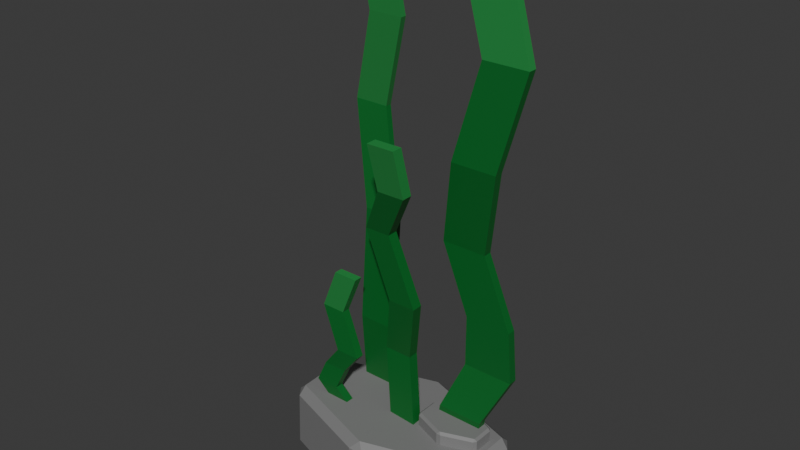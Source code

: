 # Source: Mdl_SeaWeed.blend  (saved by Blender 4.3.34; exported with 4.5.12 LTS)
import bpy
from mathutils import Matrix  # noqa: F401  (used for matrix-valued properties, if any)

bpy.ops.wm.read_factory_settings(use_empty=True)
scene = bpy.context.scene
scene.name = 'Scene'

# ---- collections
col_collection = bpy.data.collections.new('Collection'); scene.collection.children.link(col_collection)

# ---- materials (node trees are filled in below, after node groups)
mat_seaweed = bpy.data.materials.new('Seaweed')
mat_rock = bpy.data.materials.new('Rock')
mat_seaweed_light = bpy.data.materials.new('Seaweed Light')

# ---- material node trees
mat_seaweed.use_nodes = True; mat_seaweed.node_tree.nodes.clear()
_N = mat_seaweed.node_tree.nodes; _L = mat_seaweed.node_tree.links
n0 = _N.new('ShaderNodeBsdfPrincipled'); n0.name = 'Principled BSDF'; n0.location = (10, 300)
n0.inputs[0].default_value = (0.004033, 0.1379, 0.01986, 1.0)
n1 = _N.new('ShaderNodeOutputMaterial'); n1.name = 'Material Output'; n1.location = (300, 300)
_L.new(n0.outputs[0], n1.inputs[0])
n1.is_active_output = True
mat_rock.use_nodes = True; mat_rock.node_tree.nodes.clear()
_N = mat_rock.node_tree.nodes; _L = mat_rock.node_tree.links
n0 = _N.new('ShaderNodeBsdfPrincipled'); n0.name = 'Principled BSDF'; n0.location = (10, 300)
n0.inputs[0].default_value = (0.2211, 0.2211, 0.2211, 1.0)
n1 = _N.new('ShaderNodeOutputMaterial'); n1.name = 'Material Output'; n1.location = (300, 300)
_L.new(n0.outputs[0], n1.inputs[0])
n1.is_active_output = True
mat_seaweed_light.use_nodes = True; mat_seaweed_light.node_tree.nodes.clear()
_N = mat_seaweed_light.node_tree.nodes; _L = mat_seaweed_light.node_tree.links
n0 = _N.new('ShaderNodeBsdfPrincipled'); n0.name = 'Principled BSDF'; n0.location = (10, 300)
n0.inputs[0].default_value = (0.02753, 0.2715, 0.05826, 1.0)
n1 = _N.new('ShaderNodeOutputMaterial'); n1.name = 'Material Output'; n1.location = (300, 300)
_L.new(n0.outputs[0], n1.inputs[0])
n1.is_active_output = True

# ---- world
world_world = bpy.data.worlds.new('World'); scene.world = world_world
world_world.use_nodes = True; world_world.node_tree.nodes.clear()
_N = world_world.node_tree.nodes; _L = world_world.node_tree.links
n0 = _N.new('ShaderNodeOutputWorld'); n0.name = 'World Output'; n0.location = (300, 300)
n1 = _N.new('ShaderNodeBackground'); n1.name = 'Background'; n1.location = (10, 300)
n1.inputs[0].default_value = (0.05088, 0.05088, 0.05088, 1.0)
_L.new(n1.outputs[0], n0.inputs[0])
n0.is_active_output = True
world_world.color = (0.05088, 0.05088, 0.05088)
world_world.sun_shadow_jitter_overblur = 0.0

# ---- meshes
me_plane = bpy.data.meshes.new('Plane')
me_plane.from_pydata([(-1.025, -1.0, 0.0), (-0.8387, -1.0, 0.0), (-0.9817, 1.0, -0.05929), (-0.795, 1.0, -0.05929), (-1.025, -1.0, 0.0349), (-0.8387, -1.0, 0.0349), (-0.9817, 1.0, -0.02439), (-0.795, 1.0, -0.02439), (-0.9817, -0.7331, 0.0), (-0.795, -0.7331, 0.0), (-0.9817, -0.7331, 0.0349), (-0.795, -0.7331, 0.0349), (-0.725, -0.3379, -0.0577), (-0.725, -0.3379, -0.0228), (-0.9117, -0.3379, -0.0577), (-0.9117, -0.3379, -0.0228), (-0.7781, 0.2808, -0.01188), (-0.7781, 0.2808, 0.02302), (-0.9648, 0.2808, -0.01188), (-0.9648, 0.2808, 0.02302), (-0.9117, -0.5457, -0.0577), (-0.9117, -0.5457, -0.0228), (-0.7076, -0.5457, -0.0577), (-0.7076, -0.5457, -0.0228), (-1.025, -0.06069, -0.0577), (-1.025, -0.06069, -0.0228), (-0.8423, -0.06069, -0.0577), (-0.8423, -0.06069, -0.0228), (-0.6977, 0.6499, -0.05929), (-0.6977, 0.6499, -0.02439), (-0.8844, 0.6499, -0.05929), (-0.8844, 0.6499, -0.02439), (-1.041, -0.8437, 0.07715), (-1.162, -0.8497, 0.06953), (-1.162, 0.3643, 0.1878), (-1.041, 0.3702, 0.1955), (-1.04, 0.37, 0.2403), (-1.161, 0.3641, 0.2327), (-1.039, -0.8439, 0.122), (-1.16, -0.8498, 0.1144), (-1.098, -0.5436, 0.03407), (-1.217, -0.5496, 0.02646), (-1.097, -0.5438, 0.07894), (-1.216, -0.5497, 0.07133), (-1.041, -0.2914, 0.08245), (-1.04, -0.2916, 0.1273), (-1.162, -0.2974, 0.07484), (-1.161, -0.2975, 0.1197), (-1.156, -0.02332, 0.08503), (-1.155, -0.02348, 0.1299), (-1.269, -0.02925, 0.07742), (-1.268, -0.02942, 0.1223), (-1.041, 0.1734, 0.1427), (-1.04, 0.1733, 0.1876), (-1.162, 0.1675, 0.1351), (-1.161, 0.1673, 0.18), (-1.421, -0.9043, -0.04398), (-1.276, -0.9043, -0.04398), (-1.365, 1.11, 0.0133), (-1.219, 1.11, 0.0133), (-1.365, 1.11, -0.009297), (-1.421, -0.9042, -0.07648), (-1.276, -0.9042, -0.07648), (-1.219, 1.11, -0.009297), (-1.416, -0.5259, -0.01216), (-1.27, -0.5259, -0.01216), (-1.416, -0.5259, -0.04279), (-1.27, -0.5259, -0.04279), (-1.259, -0.05194, -0.03575), (-1.259, -0.05194, -0.06405), (-1.404, -0.05194, -0.03575), (-1.404, -0.05194, -0.06405), (-1.398, 0.3269, -0.1465), (-1.398, 0.3269, -0.1727), (-1.543, 0.3269, -0.1465), (-1.543, 0.3269, -0.1727), (-1.276, 0.8913, -0.04398), (-1.276, 0.8913, -0.06759), (-1.421, 0.8913, -0.04398), (-1.421, 0.8913, -0.06759), (-1.409, 0.7072, -0.07226), (-1.409, 0.7072, -0.09674), (-1.264, 0.7072, -0.07226), (-1.264, 0.7072, -0.09674), (-1.38, -0.8601, 0.1728), (-1.28, -0.8601, 0.1728), (-1.38, -0.2353, 0.1728), (-1.28, -0.2353, 0.1728), (-1.38, -0.2353, 0.1392), (-1.38, -0.8601, 0.1392), (-1.28, -0.8601, 0.1392), (-1.28, -0.2353, 0.1392), (-1.492, -0.7632, 0.1728), (-1.393, -0.7632, 0.1728), (-1.492, -0.7632, 0.1392), (-1.393, -0.7632, 0.1392), (-1.28, -0.5803, 0.1728), (-1.28, -0.5803, 0.1392), (-1.38, -0.5803, 0.1728), (-1.38, -0.5803, 0.1392), (-1.368, -0.4166, 0.1502), (-1.368, -0.4166, 0.1165), (-1.467, -0.4166, 0.1502), (-1.467, -0.4166, 0.1165), (-1.453, -0.6731, 0.1662), (-1.453, -0.6731, 0.1325), (-1.354, -0.6731, 0.1662), (-1.354, -0.6731, 0.1325), (-1.147, -1.102, -0.1658), (-1.179, -1.069, -0.1904), (-1.116, -1.069, -0.1904), (-1.147, -0.8107, -0.1658), (-1.116, -0.8436, -0.1904), (-1.179, -0.8436, -0.1904), (-0.7396, -1.102, -0.03601), (-0.738, -1.069, -0.07007), (-0.7066, -1.069, -0.02716), (-0.7396, -0.8107, -0.03601), (-0.7066, -0.8436, -0.02716), (-0.738, -0.8436, -0.07007), (-0.7396, -1.102, 0.1964), (-0.7066, -1.069, 0.1875), (-0.738, -1.069, 0.2304), (-0.7396, -0.8106, 0.1964), (-0.738, -0.8435, 0.2305), (-0.7066, -0.8436, 0.1875), (-1.147, -1.102, 0.3261), (-1.115, -1.069, 0.3505), (-1.178, -1.069, 0.3505), (-1.137, -0.8097, 0.324), (-1.169, -0.8425, 0.3489), (-1.106, -0.8426, 0.3488), (-1.555, -1.102, 0.1964), (-1.555, -1.069, 0.2302), (-1.587, -1.069, 0.1873), (-1.545, -0.8097, 0.194), (-1.58, -0.8426, 0.1857), (-1.547, -0.8425, 0.2286), (-1.555, -1.102, -0.03601), (-1.588, -1.069, -0.02716), (-1.557, -1.069, -0.07007), (-1.554, -0.8105, -0.03631), (-1.557, -0.8436, -0.07007), (-1.587, -0.8435, -0.02719), (-1.027, -0.8271, 0.09425), (-1.037, -0.8173, 0.09125), (-1.028, -0.8173, 0.1045), (-1.027, -0.7564, 0.09425), (-1.028, -0.7662, 0.1045), (-1.037, -0.7662, 0.09125), (-0.9096, -0.8173, 0.1484), (-0.8912, -0.8173, 0.1484), (-0.9004, -0.8271, 0.1414), (-0.9096, -0.7662, 0.1484), (-0.9004, -0.7564, 0.1414), (-0.8912, -0.7662, 0.1484), (-0.774, -0.8271, 0.09425), (-0.7733, -0.8173, 0.1045), (-0.7642, -0.8173, 0.09125), (-0.774, -0.7564, 0.09425), (-0.7642, -0.7662, 0.09125), (-0.7733, -0.7662, 0.1045), (-0.774, -0.8271, 0.006302), (-0.7642, -0.8173, 0.009298), (-0.7733, -0.8173, -0.003932), (-0.774, -0.7564, 0.006302), (-0.7733, -0.7662, -0.003932), (-0.7642, -0.7662, 0.009298), (-0.9096, -0.8173, -0.04787), (-0.9004, -0.8271, -0.04083), (-0.8912, -0.8173, -0.04787), (-0.9096, -0.7662, -0.04787), (-0.8912, -0.7662, -0.04787), (-0.9004, -0.7564, -0.04083), (-1.027, -0.7564, 0.006303), (-1.037, -0.7662, 0.009298), (-1.028, -0.7662, -0.003932), (-1.027, -0.8271, 0.006303), (-1.028, -0.8173, -0.003932), (-1.037, -0.8173, 0.009298)], [], [(30, 2, 3, 28), (31, 29, 7, 6), (28, 3, 7, 29), (8, 0, 4, 10), (3, 2, 6, 7), (0, 1, 5, 4), (20, 8, 10, 21), (1, 9, 11, 5), (4, 5, 11, 10), (0, 8, 9, 1), (24, 14, 15, 25), (22, 12, 13, 23), (21, 23, 13, 15), (20, 14, 12, 22), (30, 18, 19, 31), (26, 16, 17, 27), (25, 27, 17, 19), (24, 18, 16, 26), (8, 20, 22, 9), (10, 11, 23, 21), (9, 22, 23, 11), (14, 20, 21, 15), (14, 24, 26, 12), (15, 13, 27, 25), (12, 26, 27, 13), (18, 24, 25, 19), (2, 30, 31, 6), (16, 28, 29, 17), (19, 17, 29, 31), (18, 30, 28, 16), (140, 142, 113, 109), (122, 124, 131, 127), (128, 130, 137, 133), (134, 136, 143, 139), (116, 118, 125, 121), (54, 34, 35, 52), (117, 111, 141, 135, 129, 123), (110, 112, 119, 115), (55, 53, 36, 37), (35, 34, 37, 36), (41, 33, 39, 43), (33, 32, 38, 39), (52, 35, 36, 53), (32, 40, 42, 38), (46, 41, 43, 47), (39, 38, 42, 43), (33, 41, 40, 32), (50, 46, 47, 51), (40, 44, 45, 42), (43, 42, 45, 47), (41, 46, 44, 40), (54, 50, 51, 55), (44, 48, 49, 45), (47, 45, 49, 51), (46, 50, 48, 44), (34, 54, 55, 37), (48, 52, 53, 49), (51, 49, 53, 55), (50, 54, 52, 48), (78, 58, 59, 76), (79, 77, 63, 60), (76, 59, 63, 77), (64, 56, 61, 66), (59, 58, 60, 63), (56, 57, 62, 61), (70, 64, 66, 71), (57, 65, 67, 62), (61, 62, 67, 66), (56, 64, 65, 57), (74, 70, 71, 75), (65, 68, 69, 67), (66, 67, 69, 71), (64, 70, 68, 65), (80, 74, 75, 81), (68, 72, 73, 69), (71, 69, 73, 75), (70, 74, 72, 68), (58, 78, 79, 60), (82, 76, 77, 83), (81, 83, 77, 79), (80, 78, 76, 82), (74, 80, 82, 72), (75, 73, 83, 81), (72, 82, 83, 73), (78, 80, 81, 79), (102, 86, 87, 100), (103, 101, 91, 88), (100, 87, 91, 101), (92, 84, 89, 94), (87, 86, 88, 91), (84, 85, 90, 89), (104, 92, 94, 105), (85, 93, 95, 90), (89, 90, 95, 94), (84, 92, 93, 85), (102, 98, 99, 103), (106, 96, 97, 107), (105, 107, 97, 99), (104, 98, 96, 106), (86, 102, 103, 88), (96, 100, 101, 97), (99, 97, 101, 103), (98, 102, 100, 96), (92, 104, 106, 93), (94, 95, 107, 105), (93, 106, 107, 95), (98, 104, 105, 99), (104, 105, 107, 106), (108, 109, 110), (111, 112, 113), (114, 115, 116), (117, 118, 119), (120, 121, 122), (123, 124, 125), (126, 127, 128), (129, 130, 131), (132, 133, 134), (135, 136, 137), (138, 139, 140), (141, 142, 143), (110, 115, 114, 108), (119, 112, 111, 117), (109, 113, 112, 110), (118, 116, 115, 119), (116, 121, 120, 114), (125, 118, 117, 123), (124, 122, 121, 125), (122, 127, 126, 120), (131, 124, 123, 129), (130, 128, 127, 131), (128, 133, 132, 126), (137, 130, 129, 135), (136, 134, 133, 137), (134, 139, 138, 132), (143, 136, 135, 141), (142, 140, 139, 143), (140, 109, 108, 138), (113, 142, 141, 111), (108, 114, 120, 126, 132, 138), (176, 178, 168, 171), (172, 170, 164, 166), (167, 163, 158, 160), (149, 145, 179, 175), (153, 150, 146, 148), (173, 165, 159, 154, 147, 174), (161, 157, 151, 155), (144, 145, 146), (147, 148, 149), (150, 151, 152), (153, 154, 155), (156, 157, 158), (159, 160, 161), (162, 163, 164), (165, 166, 167), (168, 169, 170), (171, 172, 173), (174, 175, 176), (177, 178, 179), (150, 153, 155, 151), (161, 155, 154, 159), (151, 157, 156, 152), (157, 161, 160, 158), (158, 163, 162, 156), (167, 160, 159, 165), (163, 167, 166, 164), (171, 168, 170, 172), (164, 170, 169, 162), (172, 166, 165, 173), (153, 148, 147, 154), (146, 150, 152, 144), (145, 149, 148, 146), (149, 175, 174, 147), (179, 145, 144, 177), (178, 176, 175, 179), (176, 171, 173, 174), (168, 178, 177, 169), (162, 169, 177, 144, 152, 156)])
me_plane.polygons.foreach_set('material_index', [2, 2, 2, 0, 2, 0, 0, 0, 0, 0, 0, 0, 0, 0, 0, 0, 0, 0, 0, 0, 0, 0, 0, 0, 0, 0, 2, 0, 0, 0, 1, 1, 1, 1, 1, 2, 1, 1, 2, 2, 0, 0, 2, 0, 0, 0, 0, 0, 0, 0, 0, 0, 0, 0, 0, 2, 0, 0, 0, 2, 2, 2, 0, 0, 0, 0, 0, 0, 0, 0, 0, 0, 0, 0, 0, 0, 0, 2, 2, 2, 2, 2, 2, 2, 2, 2, 2, 2, 0, 2, 0, 0, 0, 0, 0, 0, 0, 0, 0, 2, 0, 0, 0, 0, 0, 0, 0, 0, 1, 1, 1, 1, 1, 1, 1, 1, 1, 1, 1, 1, 1, 1, 1, 1, 1, 1, 1, 1, 1, 1, 1, 1, 1, 1, 1, 1, 1, 1, 1, 1, 1, 1, 1, 1, 1, 1, 1, 1, 1, 1, 1, 1, 1, 1, 1, 1, 1, 1, 1, 1, 1, 1, 1, 1, 1, 1, 1, 1, 1, 1, 1, 1, 1, 1, 1, 1, 1])
_uv = me_plane.uv_layers.new(name='UVMap')
_uv.uv.foreach_set('vector', [0.0, 0.8249, 0.0, 1.0, 1.0, 1.0, 1.0, 0.8249, 0.0, 0.8249, 1.0, 0.8249, 1.0, 1.0, 0.0, 1.0, 1.0, 0.8249, 1.0, 1.0, 1.0, 1.0, 1.0, 0.8249, 0.0, 0.1334, 0.0, 0.0, 0.0, 0.0, 0.0, 0.1334, 1.0, 1.0, 0.0, 1.0, 0.0, 1.0, 1.0, 1.0, 0.0, 0.0, 1.0, 0.0, 1.0, 0.0, 0.0, 0.0, 0.0, 0.2272, 0.0, 0.1334, 0.0, 0.1334, 0.0, 0.2272, 1.0, 0.0, 1.0, 0.1334, 1.0, 0.1334, 1.0, 0.0, 0.0, 0.0, 1.0, 0.0, 1.0, 0.1334, 0.0, 0.1334, 0.0, 0.0, 0.0, 0.1334, 1.0, 0.1334, 1.0, 0.0, 0.0, 0.4697, 0.0, 0.331, 0.0, 0.331, 0.0, 0.4697, 1.0, 0.2272, 1.0, 0.331, 1.0, 0.331, 1.0, 0.2272, 0.0, 0.2272, 1.0, 0.2272, 1.0, 0.331, 0.0, 0.331, 0.0, 0.2272, 0.0, 0.331, 1.0, 0.331, 1.0, 0.2272, 0.0, 0.8249, 0.0, 0.6404, 0.0, 0.6404, 0.0, 0.8249, 1.0, 0.4697, 1.0, 0.6404, 1.0, 0.6404, 1.0, 0.4697, 0.0, 0.4697, 1.0, 0.4697, 1.0, 0.6404, 0.0, 0.6404, 0.0, 0.4697, 0.0, 0.6404, 1.0, 0.6404, 1.0, 0.4697, 0.0, 0.1334, 0.0, 0.2272, 1.0, 0.2272, 1.0, 0.1334, 0.0, 0.1334, 1.0, 0.1334, 1.0, 0.2272, 0.0, 0.2272, 1.0, 0.1334, 1.0, 0.2272, 1.0, 0.2272, 1.0, 0.1334, 0.0, 0.331, 0.0, 0.2272, 0.0, 0.2272, 0.0, 0.331, 0.0, 0.331, 0.0, 0.4697, 1.0, 0.4697, 1.0, 0.331, 0.0, 0.331, 1.0, 0.331, 1.0, 0.4697, 0.0, 0.4697, 1.0, 0.331, 1.0, 0.4697, 1.0, 0.4697, 1.0, 0.331, 0.0, 0.6404, 0.0, 0.4697, 0.0, 0.4697, 0.0, 0.6404, 0.0, 1.0, 0.0, 0.8249, 0.0, 0.8249, 0.0, 1.0, 1.0, 0.6404, 1.0, 0.8249, 1.0, 0.8249, 1.0, 0.6404, 0.0, 0.6404, 1.0, 0.6404, 1.0, 0.8249, 0.0, 0.8249, 0.0, 0.6404, 0.0, 0.8249, 1.0, 0.8249, 1.0, 0.6404, 0.1548, 0.5565, 0.1548, 0.9435, 0.01186, 0.9435, 0.01186, 0.5565, 0.6547, 0.5564, 0.6546, 0.9436, 0.5121, 0.9437, 0.5119, 0.5563, 0.4881, 0.5562, 0.4881, 0.9438, 0.3452, 0.9438, 0.3452, 0.5562, 0.3137, 0.5563, 0.3137, 0.9437, 0.1863, 0.9436, 0.1863, 0.5564, 0.8138, 0.5565, 0.8138, 0.9435, 0.6862, 0.9435, 0.6862, 0.5565, 0.0, 0.8379, 0.0, 1.0, 1.0, 1.0, 1.0, 0.8379, 0.4422, 0.3494, 0.2498, 0.4604, 0.05763, 0.3495, 0.05779, 0.151, 0.2504, 0.03973, 0.4421, 0.1504, 0.9881, 0.5565, 0.9881, 0.9435, 0.8452, 0.9435, 0.8452, 0.5565, 0.0, 0.8379, 1.0, 0.8379, 1.0, 1.0, 0.0, 1.0, 1.0, 1.0, 0.0, 1.0, 0.0, 1.0, 1.0, 1.0, 0.0, 0.2472, 0.0, 0.0, 0.0, 0.0, 0.0, 0.2472, 0.0, 0.0, 1.0, 0.0, 1.0, 0.0, 0.0, 0.0, 1.0, 0.8379, 1.0, 1.0, 1.0, 1.0, 1.0, 0.8379, 1.0, 0.0, 1.0, 0.2472, 1.0, 0.2472, 1.0, 0.0, 0.0, 0.455, 0.0, 0.2472, 0.0, 0.2472, 0.0, 0.455, 0.0, 0.0, 1.0, 0.0, 1.0, 0.2472, 0.0, 0.2472, 0.0, 0.0, 0.0, 0.2472, 1.0, 0.2472, 1.0, 0.0, 0.0, 0.6758, 0.0, 0.455, 0.0, 0.455, 0.0, 0.6758, 1.0, 0.2472, 1.0, 0.455, 1.0, 0.455, 1.0, 0.2472, 0.0, 0.2472, 1.0, 0.2472, 1.0, 0.455, 0.0, 0.455, 0.0, 0.2472, 0.0, 0.455, 1.0, 0.455, 1.0, 0.2472, 0.0, 0.8379, 0.0, 0.6758, 0.0, 0.6758, 0.0, 0.8379, 1.0, 0.455, 1.0, 0.6758, 1.0, 0.6758, 1.0, 0.455, 0.0, 0.455, 1.0, 0.455, 1.0, 0.6758, 0.0, 0.6758, 0.0, 0.455, 0.0, 0.6758, 1.0, 0.6758, 1.0, 0.455, 0.0, 1.0, 0.0, 0.8379, 0.0, 0.8379, 0.0, 1.0, 1.0, 0.6758, 1.0, 0.8379, 1.0, 0.8379, 1.0, 0.6758, 0.0, 0.6758, 1.0, 0.6758, 1.0, 0.8379, 0.0, 0.8379, 0.0, 0.6758, 0.0, 0.8379, 1.0, 0.8379, 1.0, 0.6758, 0.0, 0.8978, 0.0, 1.0, 1.0, 1.0, 1.0, 0.8978, 0.0, 0.8978, 1.0, 0.8978, 1.0, 1.0, 0.0, 1.0, 1.0, 0.8978, 1.0, 1.0, 1.0, 1.0, 1.0, 0.8978, 0.0, 0.1887, 0.0, 0.0, 0.0, 0.0, 0.0, 0.1887, 1.0, 1.0, 0.0, 1.0, 0.0, 1.0, 1.0, 1.0, 0.0, 0.0, 1.0, 0.0, 1.0, 0.0, 0.0, 0.0, 0.0, 0.4236, 0.0, 0.1887, 0.0, 0.1887, 0.0, 0.4236, 1.0, 0.0, 1.0, 0.1887, 1.0, 0.1887, 1.0, 0.0, 0.0, 0.0, 1.0, 0.0, 1.0, 0.1887, 0.0, 0.1887, 0.0, 0.0, 0.0, 0.1887, 1.0, 0.1887, 1.0, 0.0, 0.0, 0.6369, 0.0, 0.4236, 0.0, 0.4236, 0.0, 0.6369, 1.0, 0.1887, 1.0, 0.4236, 1.0, 0.4236, 1.0, 0.1887, 0.0, 0.1887, 1.0, 0.1887, 1.0, 0.4236, 0.0, 0.4236, 0.0, 0.1887, 0.0, 0.4236, 1.0, 0.4236, 1.0, 0.1887, 0.0, 0.8098, 0.0, 0.6369, 0.0, 0.6369, 0.0, 0.8098, 1.0, 0.4236, 1.0, 0.6369, 1.0, 0.6369, 1.0, 0.4236, 0.0, 0.4236, 1.0, 0.4236, 1.0, 0.6369, 0.0, 0.6369, 0.0, 0.4236, 0.0, 0.6369, 1.0, 0.6369, 1.0, 0.4236, 0.0, 1.0, 0.0, 0.8978, 0.0, 0.8978, 0.0, 1.0, 1.0, 0.8098, 1.0, 0.8978, 1.0, 0.8978, 1.0, 0.8098, 0.0, 0.8098, 1.0, 0.8098, 1.0, 0.8978, 0.0, 0.8978, 0.0, 0.8098, 0.0, 0.8978, 1.0, 0.8978, 1.0, 0.8098, 0.0, 0.6369, 0.0, 0.8098, 1.0, 0.8098, 1.0, 0.6369, 0.0, 0.6369, 1.0, 0.6369, 1.0, 0.8098, 0.0, 0.8098, 1.0, 0.6369, 1.0, 0.8098, 1.0, 0.8098, 1.0, 0.6369, 0.0, 0.8978, 0.0, 0.8098, 0.0, 0.8098, 0.0, 0.8978, 0.0, 0.7503, 0.0, 1.0, 1.0, 1.0, 1.0, 0.7503, 0.0, 0.7503, 1.0, 0.7503, 1.0, 1.0, 0.0, 1.0, 1.0, 0.7503, 1.0, 1.0, 1.0, 1.0, 1.0, 0.7503, 0.0, 0.2037, 0.0, 0.0, 0.0, 0.0, 0.0, 0.2037, 1.0, 1.0, 0.0, 1.0, 0.0, 1.0, 1.0, 1.0, 0.0, 0.0, 1.0, 0.0, 1.0, 0.0, 0.0, 0.0, 0.0, 0.3257, 0.0, 0.2037, 0.0, 0.2037, 0.0, 0.3257, 1.0, 0.0, 1.0, 0.2037, 1.0, 0.2037, 1.0, 0.0, 0.0, 0.0, 1.0, 0.0, 1.0, 0.2037, 0.0, 0.2037, 0.0, 0.0, 0.0, 0.2037, 1.0, 0.2037, 1.0, 0.0, 0.0, 0.7503, 0.0, 0.4478, 0.0, 0.4478, 0.0, 0.7503, 1.0, 0.3257, 1.0, 0.4478, 1.0, 0.4478, 1.0, 0.3257, 0.0, 0.3257, 1.0, 0.3257, 1.0, 0.4478, 0.0, 0.4478, 0.0, 0.3257, 0.0, 0.4478, 1.0, 0.4478, 1.0, 0.3257, 0.0, 1.0, 0.0, 0.7503, 0.0, 0.7503, 0.0, 1.0, 1.0, 0.4478, 1.0, 0.7503, 1.0, 0.7503, 1.0, 0.4478, 0.0, 0.4478, 1.0, 0.4478, 1.0, 0.7503, 0.0, 0.7503, 0.0, 0.4478, 0.0, 0.7503, 1.0, 0.7503, 1.0, 0.4478, 0.0, 0.2037, 0.0, 0.3257, 1.0, 0.3257, 1.0, 0.2037, 0.0, 0.2037, 1.0, 0.2037, 1.0, 0.3257, 0.0, 0.3257, 1.0, 0.2037, 1.0, 0.3257, 1.0, 0.3257, 1.0, 0.2037, 0.0, 0.4478, 0.0, 0.3257, 0.0, 0.3257, 0.0, 0.4478, 0.0, 0.3257, 0.0, 0.3257, 1.0, 0.3257, 1.0, 0.3257, 0.003776, 0.5, 0.01186, 0.5565, -8.941e-08, 0.5565, 0.003776, 1.0, -8.941e-08, 0.9435, 0.01186, 0.9435, 0.842, 0.5, 0.8452, 0.5565, 0.8333, 0.5565, 0.842, 1.0, 0.8333, 0.9435, 0.8452, 0.9435, 0.681, 0.5, 0.6862, 0.5565, 0.6667, 0.5565, 0.6809, 1.0, 0.6667, 0.9437, 0.6862, 0.9435, 0.4962, 0.501, 0.5, 0.5583, 0.4881, 0.5562, 0.4962, 1.0, 0.4881, 0.9438, 0.5, 0.9457, 0.3194, 0.501, 0.3333, 0.5581, 0.3137, 0.5563, 0.3195, 1.0, 0.3137, 0.9437, 0.3333, 0.9456, 0.158, 0.5, 0.1667, 0.5565, 0.1548, 0.5565, 0.1576, 1.0, 0.1548, 0.9435, 0.1667, 0.9438, 0.9881, 0.5565, 0.8452, 0.5565, 0.842, 0.5, 0.9962, 0.5, 0.8452, 0.9435, 0.9881, 0.9435, 0.9962, 1.0, 0.842, 1.0, 0.01186, 0.5565, 0.01186, 0.9435, -8.941e-08, 0.9435, -8.941e-08, 0.5565, 0.8138, 0.9435, 0.8138, 0.5565, 0.8452, 0.5565, 0.8452, 0.9435, 0.8138, 0.5565, 0.6862, 0.5565, 0.681, 0.5, 0.819, 0.5, 0.6862, 0.9435, 0.8138, 0.9435, 0.819, 1.0, 0.6809, 1.0, 0.6546, 0.9436, 0.6547, 0.5564, 0.6862, 0.5565, 0.6862, 0.9435, 0.6547, 0.5564, 0.5119, 0.5563, 0.5038, 0.5, 0.658, 0.5, 0.5121, 0.9437, 0.6546, 0.9436, 0.6578, 1.0, 0.5039, 1.0, 0.4881, 0.9438, 0.4881, 0.5562, 0.5119, 0.5563, 0.5121, 0.9437, 0.4881, 0.5562, 0.3452, 0.5562, 0.342, 0.5, 0.4962, 0.5, 0.3452, 0.9438, 0.4881, 0.9438, 0.4962, 1.0, 0.3417, 1.0, 0.3137, 0.9437, 0.3137, 0.5563, 0.3452, 0.5562, 0.3452, 0.9438, 0.3137, 0.5563, 0.1863, 0.5564, 0.181, 0.5, 0.319, 0.5, 0.1863, 0.9436, 0.3137, 0.9437, 0.3195, 1.0, 0.1817, 1.0, 0.1548, 0.9435, 0.1548, 0.5565, 0.1863, 0.5564, 0.1863, 0.9436, 0.1548, 0.5565, 0.01186, 0.5565, 0.003776, 0.5, 0.158, 0.5, 0.01186, 0.9435, 0.1548, 0.9435, 0.1576, 1.0, 0.003776, 1.0, 0.75, 0.4604, 0.9423, 0.3494, 0.9423, 0.1506, 0.75, 0.03956, 0.5577, 0.1506, 0.5577, 0.3494, 0.1554, 0.5693, 0.1554, 0.9307, 0.01124, 0.9307, 0.01124, 0.5693, 0.9888, 0.5693, 0.9888, 0.9307, 0.8446, 0.9307, 0.8446, 0.5693, 0.8172, 0.5693, 0.8172, 0.9307, 0.6828, 0.9307, 0.6828, 0.5693, 0.3172, 0.5693, 0.3172, 0.9307, 0.1828, 0.9307, 0.1828, 0.5693, 0.4888, 0.5693, 0.4888, 0.9307, 0.3446, 0.9307, 0.3446, 0.5693, 0.75, 0.4653, 0.9429, 0.3539, 0.9429, 0.1461, 0.75, 0.03473, 0.5571, 0.1461, 0.5571, 0.3539, 0.6554, 0.5693, 0.6554, 0.9307, 0.5112, 0.9307, 0.5112, 0.5693, 0.3222, 1.0, 0.3172, 0.9307, 0.3333, 0.9307, 0.3411, 0.5, 0.3446, 0.5693, 0.3333, 0.5693, 0.4888, 0.9307, 0.5, 0.9307, 0.4958, 1.0, 0.4888, 0.5693, 0.4958, 0.5, 0.5, 0.5693, 0.6589, 1.0, 0.6554, 0.9307, 0.6667, 0.9307, 0.6778, 0.5, 0.6828, 0.5693, 0.6667, 0.5693, 0.8222, 1.0, 0.8172, 0.9307, 0.8333, 0.9307, 0.8411, 0.5, 0.8446, 0.5693, 0.8333, 0.5693, 0.01124, 0.9307, 0.004187, 1.0, -8.941e-08, 0.9307, 0.01124, 0.5693, -8.941e-08, 0.5693, 0.004187, 0.5, 0.1778, 0.5, 0.1828, 0.5693, 0.1667, 0.5693, 0.1589, 1.0, 0.1554, 0.9307, 0.1667, 0.9307, 0.4888, 0.9307, 0.4888, 0.5693, 0.5112, 0.5693, 0.5112, 0.9307, 0.6554, 0.5693, 0.5112, 0.5693, 0.5042, 0.5, 0.6589, 0.5, 0.5112, 0.9307, 0.6554, 0.9307, 0.6589, 1.0, 0.5042, 1.0, 0.6554, 0.9307, 0.6554, 0.5693, 0.6828, 0.5693, 0.6828, 0.9307, 0.6828, 0.9307, 0.8172, 0.9307, 0.8222, 1.0, 0.6778, 1.0, 0.8172, 0.5693, 0.6828, 0.5693, 0.6778, 0.5, 0.8222, 0.5, 0.8172, 0.9307, 0.8172, 0.5693, 0.8446, 0.5693, 0.8446, 0.9307, 0.01124, 0.5693, 0.01124, 0.9307, -8.941e-08, 0.9307, -8.941e-08, 0.5693, 0.8446, 0.9307, 0.9888, 0.9307, 0.9958, 1.0, 0.8411, 1.0, 0.9888, 0.5693, 0.8446, 0.5693, 0.8411, 0.5, 0.9958, 0.5, 0.4888, 0.5693, 0.3446, 0.5693, 0.3411, 0.5, 0.4958, 0.5, 0.3446, 0.9307, 0.4888, 0.9307, 0.4958, 1.0, 0.3411, 1.0, 0.3172, 0.9307, 0.3172, 0.5693, 0.3446, 0.5693, 0.3446, 0.9307, 0.3172, 0.5693, 0.1828, 0.5693, 0.1778, 0.5, 0.3222, 0.5, 0.1828, 0.9307, 0.3172, 0.9307, 0.3222, 1.0, 0.1778, 1.0, 0.1554, 0.9307, 0.1554, 0.5693, 0.1828, 0.5693, 0.1828, 0.9307, 0.1554, 0.5693, 0.01124, 0.5693, 0.004187, 0.5, 0.1589, 0.5, 0.01124, 0.9307, 0.1554, 0.9307, 0.1589, 1.0, 0.004187, 1.0, 0.4429, 0.3539, 0.25, 0.4653, 0.05711, 0.3539, 0.05711, 0.1461, 0.25, 0.03473, 0.4429, 0.1461])
me_plane.materials.append(mat_seaweed)
me_plane.materials.append(mat_rock)
me_plane.materials.append(mat_seaweed_light)
me_plane.update()

# ---- objects
ob_plane = bpy.data.objects.new('Plane', me_plane)

# ---- transforms, parenting, visibility, modifiers, constraints
ob_plane.location = (0.0, 0.0, 0.0)
ob_plane.rotation_euler = (1.571, 0.0, 0.0)

# ---- collection membership
col_collection.objects.link(ob_plane)

# ---- scene / render settings (as saved in the file)
scene.frame_start = 1; scene.frame_end = 250; scene.frame_set(1)
scene.render.engine = 'BLENDER_EEVEE_NEXT'
bpy.context.view_layer.update()

# ---- added for rendering (the .blend has no active camera and no usable light): camera, sun
cam_auto = bpy.data.cameras.new('AutoCamera')
cam_auto.lens = 50.0
cam_auto.sensor_width = 36.0
cam_auto.clip_end = 1000.0
ob_auto_camera = bpy.data.objects.new('AutoCamera', cam_auto)
scene.collection.objects.link(ob_auto_camera)
ob_auto_camera.location = (1.11974, -2.79524, 1.8142)
ob_auto_camera.rotation_euler = (1.09748, -7.21219e-08, 0.694738)
scene.camera = ob_auto_camera
light_auto_sun = bpy.data.lights.new('AutoSun', 'SUN')
light_auto_sun.energy = 3.0
light_auto_sun.angle = 0.0523599
ob_auto_sun = bpy.data.objects.new('AutoSun', light_auto_sun)
scene.collection.objects.link(ob_auto_sun)
ob_auto_sun.rotation_euler = (0.872665, 0.174533, 0.523599)
bpy.context.view_layer.update()
